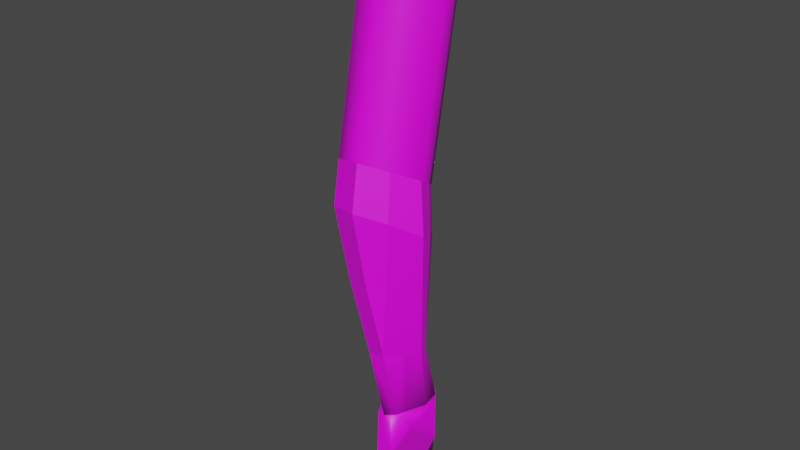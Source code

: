 # Source: arms.blend  (saved by Blender 3.5.10; exported with 4.5.12 LTS)
import bpy
from mathutils import Matrix  # noqa: F401  (used for matrix-valued properties, if any)

bpy.ops.wm.read_factory_settings(use_empty=True)
scene = bpy.context.scene
scene.name = 'Scene'

# ---- collections
col_collection = bpy.data.collections.new('Collection'); scene.collection.children.link(col_collection)

# ---- images (referenced by path relative to the original .blend; pixels are not part of the script)
import os
ASSET_DIR = os.environ.get("B2B_ASSET_DIR", "")  # directory of the original .blend (textures are referenced by path, not embedded)
HERE = os.path.dirname(os.path.abspath(__file__))  # packed textures are extracted next to this script under _unpacked/

def load_image(name, relpath, width, height, colorspace="sRGB"):
    """Load a texture the original file referenced (path relative to the .blend, or extracted next to this script)."""
    p = next((c for c in (os.path.join(HERE, relpath), os.path.join(ASSET_DIR, relpath)) if relpath and os.path.exists(c)), "")
    if p:
        img = bpy.data.images.load(p, check_existing=True)
        img.name = name
    else:  # same state as the original file: an image datablock whose file is absent (Cycles renders it pink)
        img = bpy.data.images.new(name, width, height)
        img.source = "FILE"
        img.filepath = "//" + (relpath or name)
    img.colorspace_settings.name = colorspace
    return img
img_arms_png = load_image('arms.png', 'arms.png', 1024, 1024, 'sRGB')

# ---- materials (node trees are filled in below, after node groups)
mat_material_003 = bpy.data.materials.new('Material.003')
mat_material_003.use_transparent_shadow = False

# ---- material node trees
mat_material_003.use_nodes = True; mat_material_003.node_tree.nodes.clear()
_N = mat_material_003.node_tree.nodes; _L = mat_material_003.node_tree.links
n0 = _N.new('ShaderNodeBsdfPrincipled'); n0.name = 'Principled BSDF'; n0.location = (10, 300)
n0.distribution = 'GGX'
n0.subsurface_method = 'RANDOM_WALK_SKIN'
n0.inputs[3].default_value = 1.45
n0.inputs[27].default_value = (0.0, 0.0, 0.0, 1.0)
n0.inputs[28].default_value = 1.0
n1 = _N.new('ShaderNodeOutputMaterial'); n1.name = 'Material Output'; n1.location = (300, 300)
n2 = _N.new('ShaderNodeTexImage'); n2.name = 'Image Texture'; n2.location = (-280, 280)
n2.image = img_arms_png
_L.new(n0.outputs[0], n1.inputs[0])
_L.new(n2.outputs[0], n0.inputs[0])
n1.is_active_output = True

# ---- world
world_world = bpy.data.worlds.new('World'); scene.world = world_world
world_world.use_nodes = True; world_world.node_tree.nodes.clear()
_N = world_world.node_tree.nodes; _L = world_world.node_tree.links
n0 = _N.new('ShaderNodeOutputWorld'); n0.name = 'World Output'; n0.location = (300, 300)
n1 = _N.new('ShaderNodeBackground'); n1.name = 'Background'; n1.location = (10, 300)
n1.inputs[0].default_value = (0.05088, 0.05088, 0.05088, 1.0)
_L.new(n1.outputs[0], n0.inputs[0])
n0.is_active_output = True
world_world.color = (0.05088, 0.05088, 0.05088)
world_world.use_sun_shadow = False
world_world.sun_shadow_jitter_overblur = 0.0

# ---- meshes
me_armmesh = bpy.data.meshes.new('ArmMesh')
me_armmesh.from_pydata([(-0.02595, -0.03962, 0.2172), (0.01746, 0.006256, 0.2989), (-0.03268, 0.01182, 0.1989), (0.02691, -0.01213, 0.2621), (-0.003453, -0.04548, 0.2199), (-0.01118, -0.03363, 0.1503), (-0.03995, -0.01519, 0.2063), (-0.02277, 0.00825, 0.1423), (-0.007873, 0.01801, 0.1441), (0.009352, 0.01397, 0.143), (0.02086, -0.005612, 0.1488), (0.005301, -0.03594, 0.1559), (0.01001, 0.0186, 0.2906), (-0.05041, -0.007758, 0.3042), (0.02032, -0.007289, 0.306), (-0.03824, 0.01808, 0.2913), (-0.01529, 0.02723, 0.2875), (-0.01517, -0.0406, 0.322), (-0.01179, -0.05057, 0.284), (0.01364, 0.01593, 0.2515), (-0.03942, 0.01499, 0.2529), (-0.05205, -0.014, 0.267), (-0.03793, -0.04262, 0.2804), (0.01472, -0.03036, 0.09838), (-0.01212, 0.01651, 0.08105), (-0.04601, 0.005337, 0.2977), (-0.001972, 0.02646, 0.0918), (-0.03974, -0.034, 0.317), (-0.04774, 0.0006598, 0.2599), (-0.04644, -0.021, 0.3119), (0.004401, -0.02516, 0.3148), (0.009254, -0.03343, 0.2754), (-0.03484, -0.02583, 0.2091), (0.0145, -0.02162, 0.1509), (0.02278, 0.001861, 0.2581), (-0.03395, -0.0005561, 0.1851), (0.01755, 0.004313, 0.1472), (-0.04698, -0.02855, 0.2739), (-0.01278, 0.004227, 0.0817), (0.01125, 0.02269, 0.09674), (0.02186, 0.0005253, 0.09437), (0.002427, -0.03215, 0.09257), (-0.0115, -0.01003, 0.08497), (0.02059, 0.01459, 0.09671), (0.01783, -0.02105, 0.09811), (-0.004829, -0.02226, 0.08763), (0.01834, 0.04359, 0.4966), (0.01088, 0.05594, 0.4883), (-0.04953, 0.02958, 0.502), (0.02119, 0.03005, 0.5037), (-0.03736, 0.05542, 0.489), (-0.01441, 0.06457, 0.4852), (-0.01429, -0.003264, 0.5197), (-0.04513, 0.04268, 0.4954), (-0.03886, 0.003336, 0.5147), (-0.04556, 0.01634, 0.5096), (0.005279, 0.01218, 0.5125)], [], [(19, 16, 12), (28, 35, 6, 21), (10, 36, 3), (35, 2, 7), (25, 28, 21, 13), (16, 8, 2, 20), (16, 19, 9, 8), (22, 27, 29, 37), (20, 15, 16), (19, 34, 36, 9), (12, 1, 34, 19), (4, 11, 31, 18), (18, 22, 0, 4), (37, 32, 0, 22), (5, 0, 32), (23, 44, 33, 11), (35, 38, 42, 6), (27, 22, 18, 17), (14, 30, 31, 3), (7, 2, 8), (4, 0, 5, 11), (7, 24, 38, 35), (3, 31, 11), (10, 33, 44, 40), (3, 36, 34), (20, 2, 35, 28), (37, 29, 13, 21), (15, 20, 28, 25), (33, 10, 3, 11), (21, 6, 32, 37), (30, 17, 18, 31), (1, 14, 3, 34), (40, 43, 36, 10), (43, 39, 9, 36), (24, 7, 8, 26), (45, 32, 6, 42), (41, 5, 32, 45), (23, 11, 5, 41), (8, 9, 39, 26), (1, 12, 47, 46), (13, 29, 55, 48), (15, 25, 53, 50), (25, 13, 48, 53), (17, 30, 56, 52), (16, 15, 50, 51), (12, 16, 51, 47), (29, 27, 54, 55), (14, 1, 46, 49), (30, 14, 49, 56), (27, 17, 52, 54), (26, 39, 43, 40, 44, 23, 41, 45, 42, 38, 24)])
me_armmesh.polygons.foreach_set('use_smooth', [True] * 51)
_k = set([(0, 4), (0, 5), (0, 22), (0, 32), (1, 12), (1, 14), (1, 34), (2, 7), (2, 8), (2, 20), (3, 10), (3, 14), (3, 31), (3, 36), (4, 11), (4, 18), (5, 11), (5, 41), (6, 21), (6, 42), (7, 24), (7, 35), (8, 16), (8, 26), (9, 19), (9, 39), (10, 33), (10, 40), (11, 23), (11, 31), (11, 33), (12, 19), (13, 21), (13, 25), (14, 30), (15, 16), (15, 20), (15, 25), (17, 18), (17, 27), (17, 30), (18, 22), (18, 31), (19, 34), (20, 28), (21, 28), (21, 37), (22, 27), (22, 37), (25, 28), (28, 35), (29, 37), (30, 31), (32, 37), (32, 45), (33, 44), (34, 36), (35, 38), (36, 43), (46, 47), (46, 49), (48, 53), (49, 56), (50, 51), (50, 53), (52, 54), (52, 56)])
me_armmesh.attributes.new('sharp_edge', 'BOOLEAN', 'EDGE').data.foreach_set('value', [ (min(e.vertices), max(e.vertices)) in _k for e in me_armmesh.edges])
_uv = me_armmesh.uv_layers.new(name='UVMap')
_uv.uv.foreach_set('vector', [0.3188, 0.3675, 0.339, 0.4258, 0.3137, 0.4225, 0.09038, 0.2504, 0.1003, 0.3566, 0.07934, 0.327, 0.07207, 0.2405, 0.3151, 0.2206, 0.33, 0.2211, 0.2732, 0.3735, 0.1003, 0.3566, 0.112, 0.3374, 0.1163, 0.4177, 0.08608, 0.2, 0.09038, 0.2504, 0.07207, 0.2405, 0.06996, 0.1907, 0.5942, 0.2155, 0.5906, 0.3975, 0.5585, 0.3251, 0.5548, 0.2552, 0.339, 0.4258, 0.3188, 0.3675, 0.3477, 0.2192, 0.3618, 0.2253, 0.02471, 0.231, 0.02759, 0.1804, 0.04997, 0.1724, 0.04907, 0.2348, 0.5548, 0.2552, 0.5601, 0.2073, 0.5942, 0.2155, 0.3188, 0.3675, 0.2942, 0.3718, 0.33, 0.2211, 0.3477, 0.2192, 0.3137, 0.4225, 0.2917, 0.4298, 0.2942, 0.3718, 0.3188, 0.3675, 0.1854, 0.2897, 0.2064, 0.2081, 0.2069, 0.3645, 0.1685, 0.3733, 0.0, 0.2376, 0.02471, 0.231, 0.03802, 0.3204, 0.01812, 0.3266, 0.04907, 0.2348, 0.06237, 0.3264, 0.03802, 0.3204, 0.02471, 0.231, 0.05466, 0.4157, 0.03802, 0.3204, 0.06237, 0.3264, 0.2246, 0.133, 0.2356, 0.136, 0.2286, 0.2057, 0.2064, 0.2081, 0.1003, 0.3566, 0.1211, 0.5035, 0.1013, 0.501, 0.07934, 0.327, 0.1475, 0.431, 0.1446, 0.3788, 0.1685, 0.3733, 0.1705, 0.4285, 0.2389, 0.4135, 0.2058, 0.421, 0.2069, 0.3645, 0.2449, 0.3523, 0.5655, 0.3996, 0.5585, 0.3251, 0.5906, 0.3975, 0.1854, 0.2897, 0.1641, 0.2945, 0.1894, 0.2059, 0.2064, 0.2081, 0.1163, 0.4177, 0.1366, 0.5035, 0.1211, 0.5035, 0.1003, 0.3566, 0.2449, 0.3523, 0.2069, 0.3645, 0.2064, 0.2081, 0.3151, 0.2206, 0.2976, 0.222, 0.3107, 0.1488, 0.337, 0.1469, 0.2732, 0.3735, 0.33, 0.2211, 0.2942, 0.3718, 0.5548, 0.2552, 0.5585, 0.3251, 0.5475, 0.3487, 0.5349, 0.2519, 0.04907, 0.2348, 0.04997, 0.1724, 0.06996, 0.1907, 0.07207, 0.2405, 0.5601, 0.2073, 0.5548, 0.2552, 0.5349, 0.2519, 0.5419, 0.2041, 0.2286, 0.2057, 0.2488, 0.2085, 0.2449, 0.3523, 0.2064, 0.2081, 0.07207, 0.2405, 0.07934, 0.327, 0.06237, 0.3264, 0.04907, 0.2348, 0.2058, 0.421, 0.1705, 0.4285, 0.1685, 0.3733, 0.2069, 0.3645, 0.2917, 0.4298, 0.2711, 0.4363, 0.2732, 0.3735, 0.2942, 0.3718, 0.337, 0.1469, 0.355, 0.1531, 0.33, 0.2211, 0.3151, 0.2206, 0.355, 0.1531, 0.3703, 0.1568, 0.3477, 0.2192, 0.33, 0.2211, 0.5818, 0.473, 0.5655, 0.3996, 0.5906, 0.3975, 0.6016, 0.4581, 0.0815, 0.5013, 0.06237, 0.3264, 0.07934, 0.327, 0.1013, 0.501, 0.06382, 0.4985, 0.05466, 0.4157, 0.06237, 0.3264, 0.0815, 0.5013, 0.2246, 0.133, 0.2064, 0.2081, 0.1894, 0.2059, 0.2092, 0.1277, 0.3618, 0.2253, 0.3477, 0.2192, 0.3703, 0.1568, 0.3835, 0.1538, 0.2917, 0.4298, 0.3137, 0.4225, 0.3137, 0.4225, 0.2917, 0.4298, 0.06996, 0.1907, 0.04997, 0.1724, 0.04997, 0.1724, 0.06996, 0.1907, 0.5601, 0.2073, 0.5419, 0.2041, 0.5419, 0.2041, 0.5601, 0.2073, 0.08608, 0.2, 0.06996, 0.1907, 0.06996, 0.1907, 0.08608, 0.2, 0.1705, 0.4285, 0.2058, 0.421, 0.2058, 0.421, 0.1705, 0.4285, 0.5942, 0.2155, 0.5601, 0.2073, 0.5601, 0.2073, 0.5942, 0.2155, 0.3137, 0.4225, 0.339, 0.4258, 0.339, 0.4258, 0.3137, 0.4225, 0.04997, 0.1724, 0.02759, 0.1804, 0.02759, 0.1804, 0.04997, 0.1724, 0.2711, 0.4363, 0.2917, 0.4298, 0.2917, 0.4298, 0.2711, 0.4363, 0.2058, 0.421, 0.2389, 0.4135, 0.2389, 0.4135, 0.2058, 0.421, 0.1475, 0.431, 0.1705, 0.4285, 0.1705, 0.4285, 0.1475, 0.431, 0.6016, 0.4581, 0.3703, 0.1568, 0.355, 0.1531, 0.337, 0.1469, 0.2356, 0.136, 0.2246, 0.133, 0.06382, 0.4985, 0.0815, 0.5013, 0.1013, 0.501, 0.1211, 0.5035, 0.5818, 0.473])
me_armmesh.materials.append(mat_material_003)
me_armmesh.use_mirror_x = True
me_armmesh.update()
me_armmesh.normals_split_custom_set([tuple(v) for v in zip(*[iter([0.2951, 0.9547, -0.03796, 0.2991, 0.9382, -0.1742, 0.5112, 0.8254, -0.2397, -0.9693, 0.1589, -0.1879, -0.9773, 0.01011, -0.2117, -0.9729, 0.1267, -0.1934, -0.9693, 0.1589, -0.1879, 0.9658, 0.2592, 0.009493, 0.9712, 0.2367, 0.02709, 0.9495, 0.3122, -0.0327, -0.9313, 0.3187, -0.1766, -0.9207, 0.354, -0.164, -0.936, 0.3009, -0.1828, -0.9542, 0.2991, -0.0006488, -0.9542, 0.2991, -0.0006488, -0.9542, 0.2991, -0.0006488, -0.9542, 0.2991, -0.0006488, -0.3799, 0.9222, -0.07141, -0.3818, 0.9203, -0.08511, -0.3818, 0.9203, -0.08511, -0.3812, 0.921, -0.08058, 0.2991, 0.9382, -0.1742, 0.2951, 0.9547, -0.03796, 0.2556, 0.9638, 0.076, 0.259, 0.9637, 0.06424, -0.8769, -0.4726, 0.08762, -0.7514, -0.648, 0.1245, -0.9294, -0.3669, 0.04076, -0.8769, -0.4726, 0.08762, -0.3812, 0.921, -0.08058, -0.3787, 0.9234, -0.0626, -0.3799, 0.9222, -0.07141, 0.8142, 0.5797, -0.03401, 0.8142, 0.5797, -0.03401, 0.7714, 0.6348, 0.04403, 0.7384, 0.6675, 0.09545, 0.8342, 0.5496, 0.0449, 0.8342, 0.5496, 0.0449, 0.8342, 0.5496, 0.0449, 0.8342, 0.5496, 0.0449, 0.6748, -0.738, 0.005695, 0.6748, -0.738, 0.005695, 0.6748, -0.738, 0.005695, 0.6748, -0.738, 0.005695, -0.2596, -0.9603, -0.1025, -0.2596, -0.9603, -0.1025, -0.2596, -0.9603, -0.1025, -0.2596, -0.9603, -0.1025, -0.7834, -0.5966, -0.1743, -0.7834, -0.5966, -0.1743, -0.7834, -0.5966, -0.1743, -0.7834, -0.5966, -0.1743, -0.7226, -0.6628, -0.1963, -0.7545, -0.6177, -0.2216, -0.7509, -0.6231, -0.2186, 0.592, -0.6636, -0.4573, 0.8312, -0.2267, -0.5076, 0.8911, -0.4471, 0.078, 0.8911, -0.4471, 0.078, -0.9773, 0.01011, -0.2117, -0.478, 0.07555, -0.8751, -0.5045, -0.1962, -0.8408, -0.9729, 0.1267, -0.1934, -0.3024, -0.9296, 0.2105, -0.3024, -0.9296, 0.2105, -0.3024, -0.9296, 0.2105, -0.3024, -0.9296, 0.2105, 0.7969, -0.5703, 0.1994, 0.7969, -0.5703, 0.1994, 0.7969, -0.5703, 0.1994, 0.7969, -0.5703, 0.1994, -0.5788, 0.8129, -0.06491, -0.5302, 0.8353, -0.1455, -0.5873, 0.8078, -0.04971, -0.173, -0.974, -0.1466, -0.173, -0.974, -0.1466, -0.173, -0.974, -0.1466, -0.173, -0.974, -0.1466, -0.9669, 0.1888, -0.172, -0.4375, 0.4154, -0.7975, -0.478, 0.07555, -0.8751, -0.9669, 0.1888, -0.172, 0.7864, -0.6174, -0.01909, 0.7663, -0.6423, -0.0119, 0.8685, -0.4928, -0.05222, 0.9645, -0.2632, 0.0224, 0.9645, -0.2632, 0.0224, 0.8312, -0.2267, -0.5076, 0.8473, -0.01348, -0.531, 0.959, 0.2796, 0.04564, 0.9613, 0.2727, -0.03931, 0.9603, 0.278, 0.02299, -0.9157, 0.3692, -0.1585, -0.9207, 0.354, -0.164, -0.9313, 0.3187, -0.1766, -0.9157, 0.3692, -0.1585, -0.9593, -0.2715, 0.07771, -0.9294, -0.3669, 0.04076, -0.9974, -0.07112, 0.00686, -0.9593, -0.2715, 0.07771, -0.8635, 0.5041, -0.01839, -0.8635, 0.5041, -0.01839, -0.8635, 0.5041, -0.01839, -0.8635, 0.5041, -0.01839, 0.8825, -0.4667, -0.05867, 0.8825, -0.4667, -0.05867, 0.7864, -0.6174, -0.01909, 0.8685, -0.4928, -0.05222, -0.8875, -0.4257, -0.1766, -0.865, -0.4597, -0.2009, -0.8691, -0.4538, -0.1967, -0.8875, -0.4257, -0.1766, 0.6627, -0.7101, 0.2378, 0.6627, -0.7101, 0.2378, 0.6627, -0.7101, 0.2378, 0.6627, -0.7101, 0.2378, 0.9535, 0.2832, 0.1033, 0.9535, 0.2832, 0.1033, 0.959, 0.2796, 0.04564, 0.9603, 0.278, 0.02299, 0.8473, -0.01348, -0.531, 0.8384, 0.3452, -0.4218, 0.9712, 0.2367, 0.02709, 0.9658, 0.2592, 0.009493, 0.8384, 0.3452, -0.4218, 0.5835, 0.6922, -0.4248, 0.7384, 0.6675, 0.09545, 0.7714, 0.6348, 0.04403, -0.4375, 0.4154, -0.7975, -0.5788, 0.8129, -0.06491, -0.5873, 0.8078, -0.04971, -0.04056, 0.8521, -0.5218, -0.3156, -0.4316, -0.845, -0.8691, -0.4538, -0.1967, -0.865, -0.4597, -0.2009, -0.5045, -0.1962, -0.8408, -0.1324, -0.723, -0.678, -0.7226, -0.6628, -0.1963, -0.7509, -0.6231, -0.2186, -0.3156, -0.4316, -0.845, 0.592, -0.6636, -0.4573, 0.005998, -0.9982, -0.06, 0.005998, -0.9982, -0.06, -0.1324, -0.723, -0.678, 0.259, 0.9637, 0.06424, 0.2556, 0.9638, 0.076, 0.5835, 0.6922, -0.4248, -0.04056, 0.8521, -0.5218, 0.9301, 0.3601, -0.07214, 0.5112, 0.8254, -0.2397, 0.7535, 0.6518, -0.08628, 0.9517, 0.3009, -0.06105, -0.9974, -0.07112, 0.00686, -0.9294, -0.3669, 0.04076, -0.9241, -0.3671, 0.1062, -0.9998, -0.02134, 0.002406, -0.6371, 0.7579, -0.1403, -0.91, 0.4082, -0.07305, -0.9237, 0.3773, -0.06715, -0.6886, 0.7131, -0.1316, -0.91, 0.4082, -0.07305, -0.9974, -0.07112, 0.00686, -0.9998, -0.02134, 0.002406, -0.9237, 0.3773, -0.06715, 0.2045, -0.962, 0.1808, 0.7171, -0.6855, 0.1263, 0.7023, -0.7, 0.1291, 0.1995, -0.963, 0.181, 0.2991, 0.9382, -0.1742, -0.6371, 0.7579, -0.1403, -0.6886, 0.7131, -0.1316, -0.02093, 0.9441, -0.3291, 0.5112, 0.8254, -0.2397, 0.2991, 0.9382, -0.1742, -0.02093, 0.9441, -0.3291, 0.7535, 0.6518, -0.08628, -0.9294, -0.3669, 0.04076, -0.7514, -0.648, 0.1245, -0.6173, -0.7726, 0.1482, -0.9241, -0.3671, 0.1062, 0.9842, -0.1745, 0.02858, 0.9301, 0.3601, -0.07214, 0.9517, 0.3009, -0.06105, 0.9468, -0.3169, 0.05565, 0.7171, -0.6855, 0.1263, 0.9842, -0.1745, 0.02858, 0.9468, -0.3169, 0.05565, 0.7023, -0.7, 0.1291, -0.7514, -0.648, 0.1245, 0.2045, -0.962, 0.1808, 0.1995, -0.963, 0.181, -0.6173, -0.7726, 0.1482, -0.04056, 0.8521, -0.5218, 0.5835, 0.6922, -0.4248, 0.8384, 0.3452, -0.4218, 0.8473, -0.01348, -0.531, 0.8312, -0.2267, -0.5076, 0.592, -0.6636, -0.4573, -0.1324, -0.723, -0.678, -0.3156, -0.4316, -0.845, -0.5045, -0.1962, -0.8408, -0.478, 0.07555, -0.8751, -0.4375, 0.4154, -0.7975])] * 3)])
me_armmesh_001 = bpy.data.meshes.new('ArmMesh.001')
me_armmesh_001.from_pydata([(0.01185, -0.01167, 0.04103), (0.009256, -0.03214, 0.09267), (-0.01219, 0.02034, 0.09078), (0.006592, 0.03137, 0.03261), (0.0116, -0.03402, 0.05605), (-0.002813, -0.03558, 0.03711), (-0.01065, 0.0285, 0.05075), (-0.01383, -0.01109, 0.05953), (0.01865, 0.01763, 0.0487), (0.01614, -0.01401, 0.07364), (-0.01359, 0.01239, 0.05269), (0.008993, -0.02036, 0.006575), (-0.002704, 0.03399, 0.04795), (0.003092, 0.02696, 0.09713), (0.0111, -0.0374, 0.01252), (-0.001502, 0.02987, 0.0005618), (-0.005423, 0.01778, 0.01167), (0.005304, 0.02993, 0.003372), (0.006514, -0.03872, -0.005581), (-0.009462, -0.008221, 0.03309), (-0.015, 0.008341, 0.09084), (0.009663, 0.01501, 0.02334), (0.01614, 0.02049, 0.09603), (0.02034, -0.002519, 0.08813), (-0.004409, -0.03114, 0.09223), (-0.01544, -0.006257, 0.09237), (0.02292, 0.0111, 0.09169), (0.01382, -0.0235, 0.09177), (-0.01087, -0.01963, 0.0913), (0.002752, 0.009747, -0.01564), (0.015, -0.03951, -0.002269), (0.01088, 0.02734, -0.01334), (0.00332, 0.0279, -0.01493), (0.01125, 0.007585, -0.01279)], [], [(15, 3, 17), (19, 18, 5), (14, 5, 18), (18, 30, 14), (11, 33, 17), (11, 30, 33), (14, 4, 5), (4, 9, 27, 1), (24, 5, 4, 1), (7, 28, 25), (9, 8, 26, 23), (14, 11, 0), (10, 16, 19, 7), (13, 12, 6, 2), (3, 6, 12), (20, 10, 7, 25), (3, 21, 17), (0, 9, 4, 14), (15, 6, 3), (2, 6, 10, 20), (16, 10, 6, 15), (23, 27, 9), (7, 19, 5), (7, 5, 24, 28), (3, 8, 21), (0, 21, 8, 9), (11, 17, 21, 0), (3, 12, 13, 22), (22, 26, 8, 3), (32, 29, 16, 15), (11, 14, 30), (19, 16, 29), (19, 29, 18), (17, 33, 31), (32, 15, 17, 31), (29, 32, 31, 33), (33, 30, 18, 29), (13, 2, 20, 25, 28, 24, 1, 27, 23, 26, 22)])
me_armmesh_001.polygons.foreach_set('use_smooth', [True] * 38)
_k = set([(0, 21), (1, 4), (2, 6), (3, 6), (3, 8), (4, 5), (4, 9), (4, 14), (5, 18), (5, 19), (5, 24), (6, 10), (6, 12), (6, 15), (7, 10), (7, 28), (8, 9), (8, 21), (8, 26), (9, 27), (10, 16), (10, 20), (11, 14), (11, 17), (12, 13), (17, 21), (18, 29), (29, 32), (30, 33), (31, 33)])
me_armmesh_001.attributes.new('sharp_edge', 'BOOLEAN', 'EDGE').data.foreach_set('value', [ (min(e.vertices), max(e.vertices)) in _k for e in me_armmesh_001.edges])
_uv = me_armmesh_001.uv_layers.new(name='UVMap')
_uv.uv.foreach_set('vector', [0.6364, 0.5835, 0.6343, 0.5392, 0.6438, 0.5782, 0.09276, 0.5826, 0.04344, 0.6329, 0.05351, 0.575, 0.2609, 0.02605, 0.2341, 0.05399, 0.263, 0.0, 0.263, 0.0, 0.2711, 0.007286, 0.2609, 0.02605, 0.3119, 0.03143, 0.3483, 0.006871, 0.3816, 0.02741, 0.3119, 0.03143, 0.2833, 0.02096, 0.3483, 0.006871, 0.2609, 0.02605, 0.2433, 0.08484, 0.2341, 0.05399, 0.2952, 0.09911, 0.3219, 0.1253, 0.3107, 0.1488, 0.3005, 0.1481, 0.2092, 0.1277, 0.2341, 0.05399, 0.2433, 0.08484, 0.2246, 0.133, 0.09196, 0.5464, 0.0815, 0.5013, 0.1013, 0.501, 0.3219, 0.1253, 0.3629, 0.09338, 0.355, 0.1531, 0.337, 0.1469, 0.2883, 0.03971, 0.3119, 0.03143, 0.3248, 0.07955, 0.1236, 0.5566, 0.1257, 0.6126, 0.09276, 0.5826, 0.09196, 0.5464, 0.6016, 0.4581, 0.6178, 0.5201, 0.604, 0.5209, 0.5818, 0.473, 0.6343, 0.5392, 0.604, 0.5209, 0.6178, 0.5201, 0.1211, 0.5035, 0.1236, 0.5566, 0.09196, 0.5464, 0.1013, 0.501, 0.3848, 0.06763, 0.3609, 0.05561, 0.3816, 0.02741, 0.3248, 0.07955, 0.3219, 0.1253, 0.2952, 0.09911, 0.2883, 0.03971, 0.6364, 0.5835, 0.604, 0.5209, 0.6343, 0.5392, 0.1366, 0.5035, 0.1446, 0.5593, 0.1236, 0.5566, 0.1211, 0.5035, 0.1257, 0.6126, 0.1236, 0.5566, 0.1446, 0.5593, 0.1403, 0.6278, 0.337, 0.1469, 0.3107, 0.1488, 0.3219, 0.1253, 0.09196, 0.5464, 0.09276, 0.5826, 0.05351, 0.575, 0.09196, 0.5464, 0.05351, 0.575, 0.06382, 0.4985, 0.0815, 0.5013, 0.3848, 0.06763, 0.3629, 0.09338, 0.3609, 0.05561, 0.3248, 0.07955, 0.3609, 0.05561, 0.3629, 0.09338, 0.3219, 0.1253, 0.3119, 0.03143, 0.3816, 0.02741, 0.3609, 0.05561, 0.3248, 0.07955, 0.3848, 0.06763, 0.3923, 0.0852, 0.3835, 0.1538, 0.3703, 0.1568, 0.3703, 0.1568, 0.355, 0.1531, 0.3629, 0.09338, 0.3848, 0.06763, 0.135, 0.6485, 0.1103, 0.6491, 0.1257, 0.6126, 0.1403, 0.6278, 0.3119, 0.03143, 0.2883, 0.03971, 0.2833, 0.02096, 0.09276, 0.5826, 0.1257, 0.6126, 0.1103, 0.6491, 0.09276, 0.5826, 0.1103, 0.6491, 0.04344, 0.6329, 0.3816, 0.02741, 0.3483, 0.006871, 0.3754, 0.006642, 0.6477, 0.6035, 0.6364, 0.5835, 0.6438, 0.5782, 0.6563, 0.5999, 0.3539, 0.0, 0.3785, 0.001772, 0.3754, 0.006642, 0.3483, 0.006871, 0.3483, 0.006871, 0.2833, 0.02096, 0.2871, 0.01342, 0.3539, 0.0, 0.6016, 0.4581, 0.5818, 0.473, 0.1211, 0.5035, 0.1013, 0.501, 0.0815, 0.5013, 0.06382, 0.4985, 0.2246, 0.133, 0.3107, 0.1488, 0.337, 0.1469, 0.355, 0.1531, 0.3703, 0.1568])
me_armmesh_001.materials.append(mat_material_003)
me_armmesh_001.use_mirror_x = True
me_armmesh_001.update()
me_armmesh_001.normals_split_custom_set([tuple(v) for v in zip(*[iter([-0.618, 0.7458, -0.2489, 0.5086, 0.8478, -0.1502, 0.5323, 0.8461, 0.02957, -0.9686, -0.1334, -0.2097, -0.951, -0.1767, -0.2536, -0.9477, -0.258, -0.1881, 0.3576, -0.9193, 0.1642, 0.004923, -0.997, 0.07688, 0.1642, -0.7263, -0.6675, 0.1642, -0.7263, -0.6675, 0.7163, -0.6496, -0.2547, 0.3576, -0.9193, 0.1642, 0.9471, 0.1478, 0.285, 0.9605, 0.08099, 0.2662, 0.5323, 0.8461, 0.02957, 0.9471, 0.1478, 0.285, 0.7163, -0.6496, -0.2547, 0.9605, 0.08099, 0.2662, 0.3576, -0.9193, 0.1642, 0.00478, -0.9971, 0.07536, 0.004923, -0.997, 0.07688, 0.9462, -0.3217, 0.03581, 0.9462, -0.3217, 0.03581, 0.6733, -0.2685, 0.6889, 0.4102, -0.6566, 0.633, -0.4052, -0.6668, 0.6255, -0.02686, -0.9974, 0.06759, -0.02686, -0.9974, 0.06759, 0.4102, -0.6566, 0.633, -0.9977, -0.05894, -0.03417, -0.6797, -0.334, 0.6531, -0.7232, -0.154, 0.6732, 0.9694, -0.2288, -0.08913, 0.9768, -0.171, -0.1291, 0.7736, 0.1943, 0.6031, 0.8079, -0.216, 0.5483, 0.9954, 0.03656, -0.08912, 0.9913, 0.06444, -0.1151, 0.9888, -0.06416, -0.1347, -0.9825, -0.02075, -0.185, -0.9729, 0.04345, -0.2272, -0.9686, -0.1334, -0.2097, -0.9546, -0.2805, -0.1001, 0.05021, 0.682, 0.7297, -0.4759, 0.863, 0.1698, -0.4759, 0.863, 0.1698, -0.6506, 0.4458, 0.6149, 0.4229, 0.9038, -0.0659, -0.6071, 0.6361, -0.4763, -0.07589, 0.9713, -0.2256, -0.7476, 0.02582, 0.6636, -0.9991, 0.008589, -0.04267, -0.9977, -0.05894, -0.03417, -0.7232, -0.154, 0.6732, 0.5086, 0.8478, -0.1502, 0.943, 0.2794, -0.1808, 0.5323, 0.8461, 0.02957, 0.9888, -0.06416, -0.1347, 0.9844, -0.108, -0.1387, 0.9967, -0.05297, -0.06189, 0.9954, 0.03656, -0.08912, -0.618, 0.7458, -0.2489, -0.1682, 0.9857, -0.003819, 0.5086, 0.8478, -0.1502, -0.6506, 0.4458, 0.6149, -0.9798, 0.1998, -0.005736, -0.9798, 0.1998, -0.005736, -0.7476, 0.02582, 0.6636, -0.9729, 0.04345, -0.2272, -0.9724, 0.1565, -0.173, -0.9724, 0.1565, -0.173, -0.618, 0.7458, -0.2489, 0.8079, -0.216, 0.5483, 0.6733, -0.2685, 0.6889, 0.9694, -0.2288, -0.08913, -0.9546, -0.2805, -0.1001, -0.9686, -0.1334, -0.2097, -0.9333, -0.345, -0.09979, -0.9546, -0.2805, -0.1001, -0.9333, -0.345, -0.09979, -0.4052, -0.6668, 0.6255, -0.6797, -0.334, 0.6531, 0.5086, 0.8478, -0.1502, 0.8678, 0.3581, -0.3446, 0.943, 0.2794, -0.1808, 0.9888, -0.06416, -0.1347, 0.9614, -0.1658, -0.2195, 0.9614, -0.1658, -0.2195, 0.9844, -0.108, -0.1387, 0.9913, 0.06444, -0.1151, 0.9911, 0.04126, -0.1267, 0.9911, 0.04126, -0.1267, 0.9888, -0.06416, -0.1347, 0.4229, 0.9038, -0.0659, -0.07589, 0.9713, -0.2256, 0.05021, 0.682, 0.7297, 0.4581, 0.5325, 0.7117, 0.4581, 0.5325, 0.7117, 0.7736, 0.1943, 0.6031, 0.7747, 0.6323, 0.002843, 0.4229, 0.9038, -0.0659, -0.3764, 0.6066, -0.7002, -0.9563, -0.0459, -0.2886, -0.9729, 0.04345, -0.2272, -0.618, 0.7458, -0.2489, 0.9471, 0.1478, 0.285, 0.3576, -0.9193, 0.1642, 0.7163, -0.6496, -0.2547, -0.9686, -0.1334, -0.2097, -0.9729, 0.04345, -0.2272, -0.9563, -0.0459, -0.2886, -0.9686, -0.1334, -0.2097, -0.9563, -0.0459, -0.2886, -0.951, -0.1767, -0.2536, 0.5323, 0.8461, 0.02957, 0.9605, 0.08099, 0.2662, 0.768, 0.4641, -0.4413, -0.3764, 0.6066, -0.7002, -0.618, 0.7458, -0.2489, 0.5323, 0.8461, 0.02957, 0.768, 0.4641, -0.4413, 0.2849, -0.07036, -0.956, -0.3764, 0.6066, -0.7002, 0.768, 0.4641, -0.4413, 0.2929, -0.1053, -0.9503, 0.2929, -0.1053, -0.9503, 0.7163, -0.6496, -0.2547, 0.1642, -0.7263, -0.6675, 0.2849, -0.07036, -0.956, 0.05021, 0.682, 0.7297, -0.6506, 0.4458, 0.6149, -0.7476, 0.02582, 0.6636, -0.7232, -0.154, 0.6732, -0.6797, -0.334, 0.6531, -0.4052, -0.6668, 0.6255, 0.4102, -0.6566, 0.633, 0.6733, -0.2685, 0.6889, 0.8079, -0.216, 0.5483, 0.7736, 0.1943, 0.6031, 0.4581, 0.5325, 0.7117])] * 3)])

# ---- objects
ob_arm1 = bpy.data.objects.new('Arm1', me_armmesh)
ob_arm1_001 = bpy.data.objects.new('Arm1.001', me_armmesh_001)

# ---- transforms, parenting, visibility, modifiers, constraints
ob_arm1.location = (0.0, 0.0, 0.0)
ob_arm1.color = (0.8, 0.8, 0.8, 1.0)
ob_arm1.use_mesh_mirror_x = True
_vg = ob_arm1.vertex_groups.new(name='Bone')
_vg = ob_arm1.vertex_groups.new(name='shoulder_l')
_vg = ob_arm1.vertex_groups.new(name='arm_l')
_vg = ob_arm1.vertex_groups.new(name='forarm_l')
_vg = ob_arm1.vertex_groups.new(name='hand_l')
_vg = ob_arm1.vertex_groups.new(name='handend_l')
_vg = ob_arm1.vertex_groups.new(name='shoulder_r')
_vg = ob_arm1.vertex_groups.new(name='arm_r')
_vg = ob_arm1.vertex_groups.new(name='forarm_r')
_vg = ob_arm1.vertex_groups.new(name='hand_r')
_vg = ob_arm1.vertex_groups.new(name='handend_r')
ob_arm1_001.location = (0.0, 0.0, 0.0)
ob_arm1_001.color = (0.8, 0.8, 0.8, 1.0)
ob_arm1_001.use_mesh_mirror_x = True
_vg = ob_arm1_001.vertex_groups.new(name='Bone')
_vg = ob_arm1_001.vertex_groups.new(name='shoulder_l')
_vg = ob_arm1_001.vertex_groups.new(name='arm_l')
_vg = ob_arm1_001.vertex_groups.new(name='forarm_l')
_vg = ob_arm1_001.vertex_groups.new(name='hand_l')
_vg = ob_arm1_001.vertex_groups.new(name='handend_l')
_vg = ob_arm1_001.vertex_groups.new(name='shoulder_r')
_vg = ob_arm1_001.vertex_groups.new(name='arm_r')
_vg = ob_arm1_001.vertex_groups.new(name='forarm_r')
_vg = ob_arm1_001.vertex_groups.new(name='hand_r')
_vg = ob_arm1_001.vertex_groups.new(name='handend_r')

# ---- collection membership
col_collection.objects.link(ob_arm1)
col_collection.objects.link(ob_arm1_001)

# ---- scene / render settings (as saved in the file)
scene.frame_start = 1; scene.frame_end = 250; scene.frame_set(1)
scene.render.engine = 'BLENDER_EEVEE_NEXT'
scene.render.fps = 30
scene.cycles.sampling_pattern = 'TABULATED_SOBOL'
scene.view_settings.view_transform = 'Filmic'
bpy.context.view_layer.update()

# ---- added for rendering (the .blend has no active camera and no usable light): camera, sun
cam_auto = bpy.data.cameras.new('AutoCamera')
cam_auto.lens = 50.0
cam_auto.sensor_width = 36.0
cam_auto.clip_end = 1000.0
ob_auto_camera = bpy.data.objects.new('AutoCamera', cam_auto)
scene.collection.objects.link(ob_auto_camera)
ob_auto_camera.location = (0.499354, -0.607309, 0.661592)
ob_auto_camera.rotation_euler = (1.09748, -7.21219e-08, 0.694738)
scene.camera = ob_auto_camera
light_auto_sun = bpy.data.lights.new('AutoSun', 'SUN')
light_auto_sun.energy = 3.0
light_auto_sun.angle = 0.0523599
ob_auto_sun = bpy.data.objects.new('AutoSun', light_auto_sun)
scene.collection.objects.link(ob_auto_sun)
ob_auto_sun.rotation_euler = (0.872665, 0.174533, 0.523599)
bpy.context.view_layer.update()
